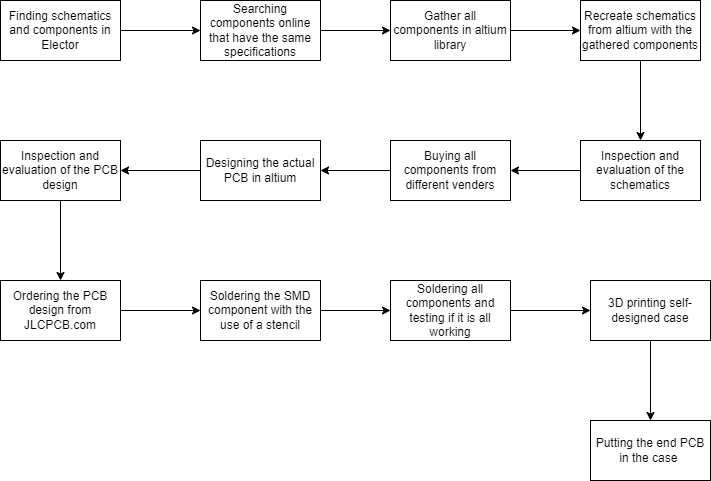

The diagram above was exported from draw.io. Its source (the exported page's mxGraphModel, read from the mxfile embedded in the PNG):
<mxGraphModel dx="1422" dy="794" grid="1" gridSize="10" guides="1" tooltips="1" connect="1" arrows="1" fold="1" page="1" pageScale="1" pageWidth="827" pageHeight="1169" math="0" shadow="0">
  <root>
    <mxCell id="0" />
    <mxCell id="1" parent="0" />
    <mxCell id="ATVIZyWB_eWZEzlILSYk-3" value="" style="edgeStyle=orthogonalEdgeStyle;rounded=0;orthogonalLoop=1;jettySize=auto;html=1;" edge="1" parent="1" source="ATVIZyWB_eWZEzlILSYk-1" target="ATVIZyWB_eWZEzlILSYk-2">
      <mxGeometry relative="1" as="geometry" />
    </mxCell>
    <mxCell id="ATVIZyWB_eWZEzlILSYk-1" value="Finding schematics and components in Elector" style="rounded=0;whiteSpace=wrap;html=1;" vertex="1" parent="1">
      <mxGeometry x="50" y="60" width="120" height="60" as="geometry" />
    </mxCell>
    <mxCell id="ATVIZyWB_eWZEzlILSYk-5" value="" style="edgeStyle=orthogonalEdgeStyle;rounded=0;orthogonalLoop=1;jettySize=auto;html=1;" edge="1" parent="1" source="ATVIZyWB_eWZEzlILSYk-2" target="ATVIZyWB_eWZEzlILSYk-4">
      <mxGeometry relative="1" as="geometry" />
    </mxCell>
    <mxCell id="ATVIZyWB_eWZEzlILSYk-2" value="Searching components online that have the same specifications" style="rounded=0;whiteSpace=wrap;html=1;" vertex="1" parent="1">
      <mxGeometry x="250" y="60" width="120" height="60" as="geometry" />
    </mxCell>
    <mxCell id="ATVIZyWB_eWZEzlILSYk-7" value="" style="edgeStyle=orthogonalEdgeStyle;rounded=0;orthogonalLoop=1;jettySize=auto;html=1;" edge="1" parent="1" source="ATVIZyWB_eWZEzlILSYk-4" target="ATVIZyWB_eWZEzlILSYk-6">
      <mxGeometry relative="1" as="geometry" />
    </mxCell>
    <mxCell id="ATVIZyWB_eWZEzlILSYk-4" value="Gather all components in altium library" style="whiteSpace=wrap;html=1;rounded=0;" vertex="1" parent="1">
      <mxGeometry x="440" y="60" width="120" height="60" as="geometry" />
    </mxCell>
    <mxCell id="ATVIZyWB_eWZEzlILSYk-9" value="" style="edgeStyle=orthogonalEdgeStyle;rounded=0;orthogonalLoop=1;jettySize=auto;html=1;" edge="1" parent="1" source="ATVIZyWB_eWZEzlILSYk-6" target="ATVIZyWB_eWZEzlILSYk-8">
      <mxGeometry relative="1" as="geometry" />
    </mxCell>
    <mxCell id="ATVIZyWB_eWZEzlILSYk-6" value="Recreate schematics from altium with the gathered components" style="whiteSpace=wrap;html=1;rounded=0;" vertex="1" parent="1">
      <mxGeometry x="630" y="60" width="120" height="60" as="geometry" />
    </mxCell>
    <mxCell id="ATVIZyWB_eWZEzlILSYk-11" value="" style="edgeStyle=orthogonalEdgeStyle;rounded=0;orthogonalLoop=1;jettySize=auto;html=1;" edge="1" parent="1" source="ATVIZyWB_eWZEzlILSYk-8" target="ATVIZyWB_eWZEzlILSYk-10">
      <mxGeometry relative="1" as="geometry" />
    </mxCell>
    <mxCell id="ATVIZyWB_eWZEzlILSYk-8" value="Inspection and evaluation of the schematics" style="whiteSpace=wrap;html=1;rounded=0;" vertex="1" parent="1">
      <mxGeometry x="630" y="200" width="120" height="60" as="geometry" />
    </mxCell>
    <mxCell id="ATVIZyWB_eWZEzlILSYk-13" value="" style="edgeStyle=orthogonalEdgeStyle;rounded=0;orthogonalLoop=1;jettySize=auto;html=1;" edge="1" parent="1" source="ATVIZyWB_eWZEzlILSYk-10" target="ATVIZyWB_eWZEzlILSYk-12">
      <mxGeometry relative="1" as="geometry" />
    </mxCell>
    <mxCell id="ATVIZyWB_eWZEzlILSYk-10" value="Buying all components from different venders" style="whiteSpace=wrap;html=1;rounded=0;" vertex="1" parent="1">
      <mxGeometry x="440" y="200" width="120" height="60" as="geometry" />
    </mxCell>
    <mxCell id="ATVIZyWB_eWZEzlILSYk-15" value="" style="edgeStyle=orthogonalEdgeStyle;rounded=0;orthogonalLoop=1;jettySize=auto;html=1;" edge="1" parent="1" source="ATVIZyWB_eWZEzlILSYk-12" target="ATVIZyWB_eWZEzlILSYk-14">
      <mxGeometry relative="1" as="geometry" />
    </mxCell>
    <mxCell id="ATVIZyWB_eWZEzlILSYk-12" value="Designing the actual PCB in altium" style="whiteSpace=wrap;html=1;rounded=0;" vertex="1" parent="1">
      <mxGeometry x="250" y="200" width="120" height="60" as="geometry" />
    </mxCell>
    <mxCell id="ATVIZyWB_eWZEzlILSYk-17" value="" style="edgeStyle=orthogonalEdgeStyle;rounded=0;orthogonalLoop=1;jettySize=auto;html=1;" edge="1" parent="1" source="ATVIZyWB_eWZEzlILSYk-14" target="ATVIZyWB_eWZEzlILSYk-16">
      <mxGeometry relative="1" as="geometry" />
    </mxCell>
    <mxCell id="ATVIZyWB_eWZEzlILSYk-14" value="Inspection and evaluation of the PCB design" style="whiteSpace=wrap;html=1;rounded=0;" vertex="1" parent="1">
      <mxGeometry x="50" y="200" width="120" height="60" as="geometry" />
    </mxCell>
    <mxCell id="ATVIZyWB_eWZEzlILSYk-19" value="" style="edgeStyle=orthogonalEdgeStyle;rounded=0;orthogonalLoop=1;jettySize=auto;html=1;" edge="1" parent="1" source="ATVIZyWB_eWZEzlILSYk-16" target="ATVIZyWB_eWZEzlILSYk-18">
      <mxGeometry relative="1" as="geometry" />
    </mxCell>
    <mxCell id="ATVIZyWB_eWZEzlILSYk-16" value="Ordering the PCB design from JLCPCB.com" style="whiteSpace=wrap;html=1;rounded=0;" vertex="1" parent="1">
      <mxGeometry x="50" y="340" width="120" height="60" as="geometry" />
    </mxCell>
    <mxCell id="ATVIZyWB_eWZEzlILSYk-23" value="" style="edgeStyle=orthogonalEdgeStyle;rounded=0;orthogonalLoop=1;jettySize=auto;html=1;" edge="1" parent="1" source="ATVIZyWB_eWZEzlILSYk-18" target="ATVIZyWB_eWZEzlILSYk-22">
      <mxGeometry relative="1" as="geometry" />
    </mxCell>
    <mxCell id="ATVIZyWB_eWZEzlILSYk-18" value="Soldering the SMD component with the use of a stencil" style="rounded=0;whiteSpace=wrap;html=1;" vertex="1" parent="1">
      <mxGeometry x="250" y="340" width="120" height="60" as="geometry" />
    </mxCell>
    <mxCell id="ATVIZyWB_eWZEzlILSYk-25" value="" style="edgeStyle=orthogonalEdgeStyle;rounded=0;orthogonalLoop=1;jettySize=auto;html=1;" edge="1" parent="1" source="ATVIZyWB_eWZEzlILSYk-22" target="ATVIZyWB_eWZEzlILSYk-24">
      <mxGeometry relative="1" as="geometry" />
    </mxCell>
    <mxCell id="ATVIZyWB_eWZEzlILSYk-22" value="Soldering all components and testing if it is all working" style="whiteSpace=wrap;html=1;rounded=0;" vertex="1" parent="1">
      <mxGeometry x="440" y="340" width="120" height="60" as="geometry" />
    </mxCell>
    <mxCell id="ATVIZyWB_eWZEzlILSYk-27" value="" style="edgeStyle=orthogonalEdgeStyle;rounded=0;orthogonalLoop=1;jettySize=auto;html=1;" edge="1" parent="1" source="ATVIZyWB_eWZEzlILSYk-24" target="ATVIZyWB_eWZEzlILSYk-26">
      <mxGeometry relative="1" as="geometry" />
    </mxCell>
    <mxCell id="ATVIZyWB_eWZEzlILSYk-24" value="3D printing self-designed case" style="whiteSpace=wrap;html=1;rounded=0;" vertex="1" parent="1">
      <mxGeometry x="640" y="340" width="120" height="60" as="geometry" />
    </mxCell>
    <mxCell id="ATVIZyWB_eWZEzlILSYk-26" value="Putting the end PCB in the case&amp;nbsp;" style="whiteSpace=wrap;html=1;rounded=0;" vertex="1" parent="1">
      <mxGeometry x="640" y="480" width="120" height="60" as="geometry" />
    </mxCell>
  </root>
</mxGraphModel>